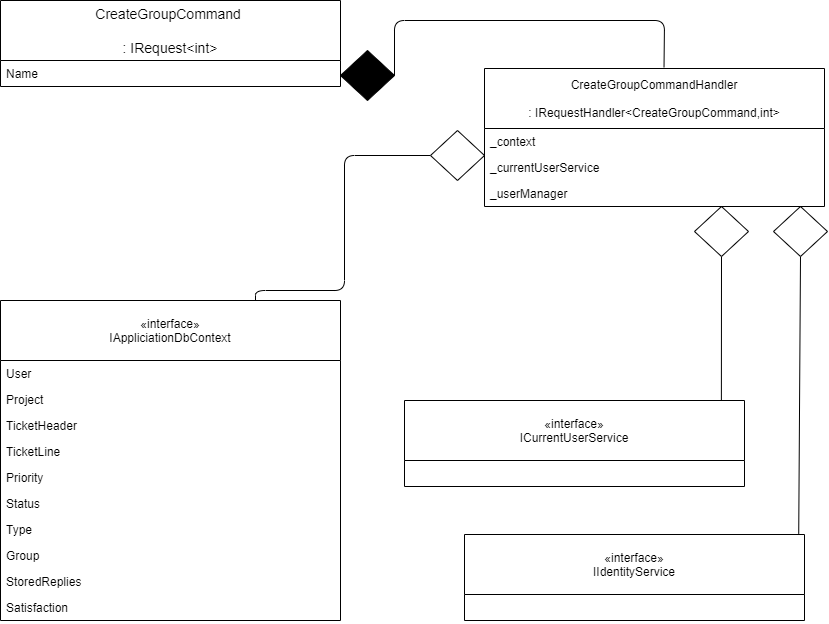

The diagram above was exported from draw.io. Its source (the exported page's mxGraphModel, read from the mxfile embedded in the PNG):
<mxGraphModel dx="3483" dy="690" grid="1" gridSize="10" guides="1" tooltips="1" connect="1" arrows="1" fold="1" page="1" pageScale="1" pageWidth="827" pageHeight="1169" math="0" shadow="0">
  <root>
    <mxCell id="0" />
    <mxCell id="1" parent="0" />
    <mxCell id="cprM1czSTGbPrdzX3GZU-139" value="«interface»&#10;IAppliciationDbContext" style="swimlane;fontStyle=0;childLayout=stackLayout;horizontal=1;startSize=60;fillColor=none;horizontalStack=0;resizeParent=1;resizeParentMax=0;resizeLast=0;collapsible=1;marginBottom=0;" parent="1" vertex="1">
      <mxGeometry x="-1654" y="330" width="340" height="320" as="geometry" />
    </mxCell>
    <mxCell id="cprM1czSTGbPrdzX3GZU-140" value="User" style="text;strokeColor=none;fillColor=none;align=left;verticalAlign=top;spacingLeft=4;spacingRight=4;overflow=hidden;rotatable=0;points=[[0,0.5],[1,0.5]];portConstraint=eastwest;" parent="cprM1czSTGbPrdzX3GZU-139" vertex="1">
      <mxGeometry y="60" width="340" height="26" as="geometry" />
    </mxCell>
    <mxCell id="cprM1czSTGbPrdzX3GZU-141" value="Project" style="text;strokeColor=none;fillColor=none;align=left;verticalAlign=top;spacingLeft=4;spacingRight=4;overflow=hidden;rotatable=0;points=[[0,0.5],[1,0.5]];portConstraint=eastwest;" parent="cprM1czSTGbPrdzX3GZU-139" vertex="1">
      <mxGeometry y="86" width="340" height="26" as="geometry" />
    </mxCell>
    <mxCell id="cprM1czSTGbPrdzX3GZU-142" value="TicketHeader" style="text;strokeColor=none;fillColor=none;align=left;verticalAlign=top;spacingLeft=4;spacingRight=4;overflow=hidden;rotatable=0;points=[[0,0.5],[1,0.5]];portConstraint=eastwest;" parent="cprM1czSTGbPrdzX3GZU-139" vertex="1">
      <mxGeometry y="112" width="340" height="26" as="geometry" />
    </mxCell>
    <mxCell id="cprM1czSTGbPrdzX3GZU-143" value="TicketLine" style="text;strokeColor=none;fillColor=none;align=left;verticalAlign=top;spacingLeft=4;spacingRight=4;overflow=hidden;rotatable=0;points=[[0,0.5],[1,0.5]];portConstraint=eastwest;" parent="cprM1czSTGbPrdzX3GZU-139" vertex="1">
      <mxGeometry y="138" width="340" height="26" as="geometry" />
    </mxCell>
    <mxCell id="cprM1czSTGbPrdzX3GZU-144" value="Priority" style="text;strokeColor=none;fillColor=none;align=left;verticalAlign=top;spacingLeft=4;spacingRight=4;overflow=hidden;rotatable=0;points=[[0,0.5],[1,0.5]];portConstraint=eastwest;" parent="cprM1czSTGbPrdzX3GZU-139" vertex="1">
      <mxGeometry y="164" width="340" height="26" as="geometry" />
    </mxCell>
    <mxCell id="cprM1czSTGbPrdzX3GZU-145" value="Status" style="text;strokeColor=none;fillColor=none;align=left;verticalAlign=top;spacingLeft=4;spacingRight=4;overflow=hidden;rotatable=0;points=[[0,0.5],[1,0.5]];portConstraint=eastwest;" parent="cprM1czSTGbPrdzX3GZU-139" vertex="1">
      <mxGeometry y="190" width="340" height="26" as="geometry" />
    </mxCell>
    <mxCell id="cprM1czSTGbPrdzX3GZU-146" value="Type" style="text;strokeColor=none;fillColor=none;align=left;verticalAlign=top;spacingLeft=4;spacingRight=4;overflow=hidden;rotatable=0;points=[[0,0.5],[1,0.5]];portConstraint=eastwest;" parent="cprM1czSTGbPrdzX3GZU-139" vertex="1">
      <mxGeometry y="216" width="340" height="26" as="geometry" />
    </mxCell>
    <mxCell id="cprM1czSTGbPrdzX3GZU-147" value="Group" style="text;strokeColor=none;fillColor=none;align=left;verticalAlign=top;spacingLeft=4;spacingRight=4;overflow=hidden;rotatable=0;points=[[0,0.5],[1,0.5]];portConstraint=eastwest;" parent="cprM1czSTGbPrdzX3GZU-139" vertex="1">
      <mxGeometry y="242" width="340" height="26" as="geometry" />
    </mxCell>
    <mxCell id="cprM1czSTGbPrdzX3GZU-148" value="StoredReplies" style="text;strokeColor=none;fillColor=none;align=left;verticalAlign=top;spacingLeft=4;spacingRight=4;overflow=hidden;rotatable=0;points=[[0,0.5],[1,0.5]];portConstraint=eastwest;" parent="cprM1czSTGbPrdzX3GZU-139" vertex="1">
      <mxGeometry y="268" width="340" height="26" as="geometry" />
    </mxCell>
    <mxCell id="cprM1czSTGbPrdzX3GZU-149" value="Satisfaction" style="text;strokeColor=none;fillColor=none;align=left;verticalAlign=top;spacingLeft=4;spacingRight=4;overflow=hidden;rotatable=0;points=[[0,0.5],[1,0.5]];portConstraint=eastwest;" parent="cprM1czSTGbPrdzX3GZU-139" vertex="1">
      <mxGeometry y="294" width="340" height="26" as="geometry" />
    </mxCell>
    <mxCell id="cprM1czSTGbPrdzX3GZU-150" value="CreateGroupCommand &#10;&#10;: IRequest&lt;int&gt;" style="swimlane;fontStyle=0;childLayout=stackLayout;horizontal=1;startSize=60;horizontalStack=0;resizeParent=1;resizeParentMax=0;resizeLast=0;collapsible=1;marginBottom=0;align=center;fontSize=14;" parent="1" vertex="1">
      <mxGeometry x="-1654" y="30" width="340" height="86" as="geometry" />
    </mxCell>
    <mxCell id="cprM1czSTGbPrdzX3GZU-179" value="Name" style="text;strokeColor=none;fillColor=none;align=left;verticalAlign=top;spacingLeft=4;spacingRight=4;overflow=hidden;rotatable=0;points=[[0,0.5],[1,0.5]];portConstraint=eastwest;" parent="cprM1czSTGbPrdzX3GZU-150" vertex="1">
      <mxGeometry y="60" width="340" height="26" as="geometry" />
    </mxCell>
    <mxCell id="cprM1czSTGbPrdzX3GZU-158" value="" style="endArrow=none;html=1;entryX=0.528;entryY=-0.009;entryDx=0;entryDy=0;exitX=1;exitY=0.5;exitDx=0;exitDy=0;exitPerimeter=0;entryPerimeter=0;" parent="1" source="cprM1czSTGbPrdzX3GZU-159" target="cprM1czSTGbPrdzX3GZU-151" edge="1">
      <mxGeometry width="50" height="50" relative="1" as="geometry">
        <mxPoint x="-1260" y="103" as="sourcePoint" />
        <mxPoint x="-1130" y="360" as="targetPoint" />
        <Array as="points">
          <mxPoint x="-1260" y="50" />
          <mxPoint x="-990" y="50" />
        </Array>
      </mxGeometry>
    </mxCell>
    <mxCell id="cprM1czSTGbPrdzX3GZU-159" value="" style="strokeWidth=1;html=1;shape=mxgraph.flowchart.decision;whiteSpace=wrap;fillColor=#000000;" parent="1" vertex="1">
      <mxGeometry x="-1314" y="80" width="54" height="50" as="geometry" />
    </mxCell>
    <mxCell id="cprM1czSTGbPrdzX3GZU-160" value="" style="endArrow=none;html=1;entryX=0.75;entryY=0;entryDx=0;entryDy=0;exitX=0;exitY=0.5;exitDx=0;exitDy=0;exitPerimeter=0;" parent="1" source="cprM1czSTGbPrdzX3GZU-161" target="cprM1czSTGbPrdzX3GZU-139" edge="1">
      <mxGeometry width="50" height="50" relative="1" as="geometry">
        <mxPoint x="-1260" y="203" as="sourcePoint" />
        <mxPoint x="-1324" y="420" as="targetPoint" />
        <Array as="points">
          <mxPoint x="-1310" y="185" />
          <mxPoint x="-1310" y="320" />
          <mxPoint x="-1399" y="320" />
        </Array>
      </mxGeometry>
    </mxCell>
    <mxCell id="cprM1czSTGbPrdzX3GZU-161" value="" style="strokeWidth=1;html=1;shape=mxgraph.flowchart.decision;whiteSpace=wrap;" parent="1" vertex="1">
      <mxGeometry x="-1224" y="160" width="54" height="50" as="geometry" />
    </mxCell>
    <mxCell id="cprM1czSTGbPrdzX3GZU-164" value="" style="endArrow=none;html=1;entryX=0.932;entryY=0;entryDx=0;entryDy=0;exitX=0.5;exitY=1;exitDx=0;exitDy=0;exitPerimeter=0;entryPerimeter=0;" parent="1" source="cprM1czSTGbPrdzX3GZU-165" target="cprM1czSTGbPrdzX3GZU-156" edge="1">
      <mxGeometry width="50" height="50" relative="1" as="geometry">
        <mxPoint x="-1042" y="237" as="sourcePoint" />
        <mxPoint x="-876.0000000000002" y="330" as="targetPoint" />
      </mxGeometry>
    </mxCell>
    <mxCell id="cprM1czSTGbPrdzX3GZU-165" value="" style="strokeWidth=1;html=1;shape=mxgraph.flowchart.decision;whiteSpace=wrap;" parent="1" vertex="1">
      <mxGeometry x="-960" y="236" width="54" height="50" as="geometry" />
    </mxCell>
    <mxCell id="cprM1czSTGbPrdzX3GZU-156" value="«interface»&#10;ICurrentUserService" style="swimlane;fontStyle=0;childLayout=stackLayout;horizontal=1;startSize=60;fillColor=none;horizontalStack=0;resizeParent=1;resizeParentMax=0;resizeLast=0;collapsible=1;marginBottom=0;" parent="1" vertex="1">
      <mxGeometry x="-1250" y="430" width="340" height="86" as="geometry" />
    </mxCell>
    <mxCell id="cprM1czSTGbPrdzX3GZU-169" value="" style="endArrow=none;html=1;exitX=0.5;exitY=1;exitDx=0;exitDy=0;exitPerimeter=0;entryX=0.983;entryY=-0.009;entryDx=0;entryDy=0;entryPerimeter=0;" parent="1" source="cprM1czSTGbPrdzX3GZU-170" edge="1" target="cprM1czSTGbPrdzX3GZU-168">
      <mxGeometry width="50" height="50" relative="1" as="geometry">
        <mxPoint x="-964" y="352.69" as="sourcePoint" />
        <mxPoint x="-825.8600000000001" y="680.0020000000002" as="targetPoint" />
        <Array as="points" />
      </mxGeometry>
    </mxCell>
    <mxCell id="cprM1czSTGbPrdzX3GZU-170" value="" style="strokeWidth=1;html=1;shape=mxgraph.flowchart.decision;whiteSpace=wrap;" parent="1" vertex="1">
      <mxGeometry x="-881" y="236" width="54" height="50" as="geometry" />
    </mxCell>
    <mxCell id="cprM1czSTGbPrdzX3GZU-151" value="CreateGroupCommandHandler&#10;&#10;: IRequestHandler&lt;CreateGroupCommand,int&gt;" style="swimlane;fontStyle=0;childLayout=stackLayout;horizontal=1;startSize=60;fillColor=none;horizontalStack=0;resizeParent=1;resizeParentMax=0;resizeLast=0;collapsible=1;marginBottom=0;" parent="1" vertex="1">
      <mxGeometry x="-1170" y="98" width="340" height="138" as="geometry" />
    </mxCell>
    <mxCell id="cprM1czSTGbPrdzX3GZU-152" value="_context" style="text;strokeColor=none;fillColor=none;align=left;verticalAlign=top;spacingLeft=4;spacingRight=4;overflow=hidden;rotatable=0;points=[[0,0.5],[1,0.5]];portConstraint=eastwest;" parent="cprM1czSTGbPrdzX3GZU-151" vertex="1">
      <mxGeometry y="60" width="340" height="26" as="geometry" />
    </mxCell>
    <mxCell id="cprM1czSTGbPrdzX3GZU-172" value="_currentUserService" style="text;strokeColor=none;fillColor=none;align=left;verticalAlign=top;spacingLeft=4;spacingRight=4;overflow=hidden;rotatable=0;points=[[0,0.5],[1,0.5]];portConstraint=eastwest;" parent="cprM1czSTGbPrdzX3GZU-151" vertex="1">
      <mxGeometry y="86" width="340" height="26" as="geometry" />
    </mxCell>
    <mxCell id="K8wh9ui6N6YzOa_5dRit-3" value="_userManager" style="text;strokeColor=none;fillColor=none;align=left;verticalAlign=top;spacingLeft=4;spacingRight=4;overflow=hidden;rotatable=0;points=[[0,0.5],[1,0.5]];portConstraint=eastwest;" vertex="1" parent="cprM1czSTGbPrdzX3GZU-151">
      <mxGeometry y="112" width="340" height="26" as="geometry" />
    </mxCell>
    <mxCell id="cprM1czSTGbPrdzX3GZU-168" value="«interface»&#10;IIdentityService" style="swimlane;fontStyle=0;childLayout=stackLayout;horizontal=1;startSize=60;fillColor=none;horizontalStack=0;resizeParent=1;resizeParentMax=0;resizeLast=0;collapsible=1;marginBottom=0;" parent="1" vertex="1">
      <mxGeometry x="-1190" y="564" width="340" height="86" as="geometry" />
    </mxCell>
  </root>
</mxGraphModel>